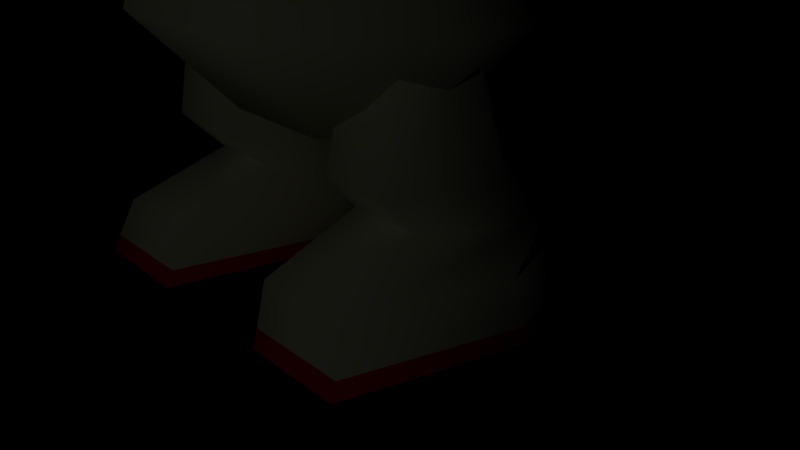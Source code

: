 # Source: olimar.blend  (saved by Blender 2.68.0; exported with 4.5.12 LTS)
import bpy
from mathutils import Matrix  # noqa: F401  (used for matrix-valued properties, if any)

bpy.ops.wm.read_factory_settings(use_empty=True)
scene = bpy.context.scene
scene.name = 'Scene'

# ---- collections
col_collection_1 = bpy.data.collections.new('Collection 1'); scene.collection.children.link(col_collection_1)

# ---- materials (node trees are filled in below, after node groups)
mat_backpack = bpy.data.materials.new('Backpack')
mat_backpack.alpha_threshold = 0.0
mat_backpack.use_transparent_shadow = False
mat_backpack.diffuse_color = (1.0, 0.0, 0.0, 1.0)
mat_backpack.roughness = 0.5
mat_backpack.line_color = (0.0, 0.0, 0.0, 1.0)
mat_nose = bpy.data.materials.new('Nose')
mat_nose.alpha_threshold = 0.0
mat_nose.use_transparent_shadow = False
mat_nose.diffuse_color = (0.6172, 0.3515, 0.1981, 1.0)
mat_nose.roughness = 0.5
mat_nose.line_color = (0.0, 0.0, 0.0, 1.0)
mat_head = bpy.data.materials.new('Head')
mat_head.alpha_threshold = 0.0
mat_head.use_transparent_shadow = False
mat_head.diffuse_color = (0.6724, 0.4287, 0.1981, 1.0)
mat_head.roughness = 0.5
mat_head.line_color = (0.0, 0.0, 0.0, 1.0)
mat_suit = bpy.data.materials.new('Suit')
mat_suit.alpha_threshold = 0.0
mat_suit.use_transparent_shadow = False
mat_suit.diffuse_color = (0.9615, 0.9615, 0.6846, 1.0)
mat_suit.roughness = 0.5
mat_suit.specular_intensity = 0.0
mat_suit.line_color = (0.0, 0.0, 0.0, 1.0)
mat_shoe_ring = bpy.data.materials.new('Shoe Ring')
mat_shoe_ring.alpha_threshold = 0.0
mat_shoe_ring.use_transparent_shadow = False
mat_shoe_ring.diffuse_color = (1.0, 0.0, 0.0, 1.0)
mat_shoe_ring.specular_color = (1.0, 0.9923, 1.0)
mat_shoe_ring.roughness = 0.5
mat_shoe_ring.specular_intensity = 1.0
mat_shoe_ring.line_color = (0.0, 0.0, 0.0, 1.0)
mat_stalk = bpy.data.materials.new('Stalk')
mat_stalk.alpha_threshold = 0.0
mat_stalk.use_transparent_shadow = False
mat_stalk.diffuse_color = (0.5395, 0.5583, 0.4508, 1.0)
mat_stalk.roughness = 0.5
mat_stalk.line_color = (0.0, 0.0, 0.0, 1.0)
mat_collar = bpy.data.materials.new('Collar')
mat_collar.alpha_threshold = 0.0
mat_collar.use_transparent_shadow = False
mat_collar.diffuse_color = (0.4222, 0.4333, 0.3496, 1.0)
mat_collar.roughness = 0.5
mat_collar.line_color = (0.0, 0.0, 0.0, 1.0)
mat_cuffs = bpy.data.materials.new('Cuffs')
mat_cuffs.alpha_threshold = 0.0
mat_cuffs.use_transparent_shadow = False
mat_cuffs.diffuse_color = (0.0, 0.0, 0.0, 1.0)
mat_cuffs.roughness = 0.5
mat_cuffs.line_color = (0.0, 0.0, 0.0, 1.0)
mat_gloves = bpy.data.materials.new('Gloves')
mat_gloves.alpha_threshold = 0.0
mat_gloves.use_transparent_shadow = False
mat_gloves.diffuse_color = (1.0, 0.0, 0.0, 1.0)
mat_gloves.roughness = 0.5
mat_gloves.line_color = (0.0, 0.0, 0.0, 1.0)
mat_ears = bpy.data.materials.new('Ears')
mat_ears.alpha_threshold = 0.0
mat_ears.use_transparent_shadow = False
mat_ears.diffuse_color = (0.6724, 0.4287, 0.1981, 1.0)
mat_ears.roughness = 0.5
mat_ears.line_color = (0.0, 0.0, 0.0, 1.0)

# ---- material node trees

# ---- world
world_world = bpy.data.worlds.new('World'); scene.world = world_world
world_world.color = (0.0, 0.0, 0.0)
world_world.use_sun_shadow = False
world_world.sun_shadow_jitter_overblur = 0.0
world_world.cycles.sampling_method = 'MANUAL'
world_world.cycles.sample_map_resolution = 256

# ---- cameras
cam_camera = bpy.data.cameras.new('Camera')
cam_camera.clip_end = 100.0
cam_camera.lens = 35.0
cam_camera.sensor_width = 32.0
cam_camera.sensor_height = 18.0
cam_camera.ortho_scale = 7.314
cam_camera.dof.focus_distance = 0.0
cam_camera.dof.aperture_fstop = 128.0

# ---- lights
light_lamp = bpy.data.lights.new('Lamp', 'POINT')
light_lamp.transmission_factor = 0.0
light_lamp.cutoff_distance = 30.0
light_lamp.energy = 100.0
light_lamp.shadow_buffer_clip_start = 1.001
light_lamp.shadow_soft_size = 0.1
light_lamp.shadow_maximum_resolution = 0.006
light_lamp.use_absolute_resolution = True
light_lamp.cycles.use_multiple_importance_sampling = False

# ---- meshes
me_backpack_cube = bpy.data.meshes.new('Backpack_Cube')
me_backpack_cube.from_pydata([(-1.603e-08, 7.78, 5.357), (-1.845, 9.979, 5.49), (-1.845, 8.563, 5.716), (-1.141, 9.706, 3.784), (-1.141, 8.29, 4.01), (1.141, 9.706, 3.784), (1.141, 8.29, 4.01), (1.739e-07, 10.61, 4.905), (1.845, 9.979, 5.49), (1.845, 8.563, 5.716), (9.628e-07, 10.15, 6.544), (9.61e-07, 8.731, 6.77), (-2.896, 12.02, 0.8086), (-4.096, 9.981, 0.3775), (-2.896, 7.943, -0.05348), (-1.448, 12.62, -2.025), (-2.048, 10.83, -3.63), (-1.448, 8.542, -2.887), (1.448, 12.62, -2.025), (2.048, 10.83, -3.63), (1.448, 8.542, -2.887), (2.896, 12.02, 0.8086), (4.096, 9.981, 0.3775), (2.896, 7.943, -0.05348), (1.448, 11.42, 3.642), (2.048, 9.134, 4.385), (1.448, 7.344, 2.78), (1.368e-07, 6.969, -0.232), (-4.223e-08, 12.86, 0.9871), (-1.448, 11.42, 3.642), (-2.048, 9.134, 4.385), (-1.448, 7.344, 2.78), (1.054, 3.641, -3.328), (1.259, 6.506, -3.613), (1.259, 6.506, -1.118), (1.054, 3.641, -1.403), (-1.259, 6.506, -1.118), (-1.054, 3.641, -1.403), (-1.259, 6.506, -3.613), (-1.054, 3.641, -3.328), (0.8732, 0.1427, -1.731), (0.7788, 0.8287, -1.622), (1.994, 0.8287, -1.622), (2.154, 0.1427, -1.731), (-1.994, 0.8287, -1.622), (-0.7788, 0.8287, -1.622), (-0.8732, 0.1427, -1.731), (-2.154, 0.1427, -1.731), (2.601, 0.8287, 0.3612), (2.794, 0.1427, 0.3643), (-2.601, 0.8287, 0.3612), (-2.794, 0.1427, 0.3643), (1.994, 0.8287, 2.183), (2.154, 0.1427, 2.46), (-1.994, 0.8287, 2.183), (-2.154, 0.1427, 2.46), (0.7788, 0.8287, 2.183), (0.8732, 0.1427, 2.46), (-0.7788, 0.8287, 2.183), (-0.8732, 0.1427, 2.46), (0.1714, 0.8287, 0.3612), (0.2329, 0.1427, 0.3643), (-0.1714, 0.8287, 0.3612), (-0.2329, 0.1427, 0.3643), (0.295, 1.193, -0.2428), (0.795, 1.132, -1.429), (-0.295, 1.193, -0.2428), (-0.795, 1.132, -1.429), (0.795, 1.253, 0.9437), (-0.795, 1.253, 0.9437), (1.795, 1.253, 0.9437), (-1.795, 1.253, 0.9437), (2.295, 1.193, -0.2428), (-2.295, 1.193, -0.2428), (1.795, 1.132, -1.429), (-1.795, 1.132, -1.429), (0.9164, 1.791, -0.7916), (1.916, 1.791, -0.7916), (-0.9164, 1.791, -0.7916), (-1.916, 1.791, -0.7916), (2.416, 1.791, 0.3145), (-2.416, 1.791, 0.3145), (1.916, 1.79, 1.421), (-1.916, 1.79, 1.421), (0.9164, 1.79, 1.421), (-0.9164, 1.79, 1.421), (0.4164, 1.791, 0.3145), (-0.4164, 1.791, 0.3145), (0.745, 3.349, 0.6069), (1.093, 3.35, 0.05018), (-0.745, 3.349, 0.6069), (-1.093, 3.35, 0.05018), (1.093, 3.348, 1.164), (-1.093, 3.348, 1.164), (1.789, 3.348, 1.164), (-1.789, 3.348, 1.164), (2.136, 3.349, 0.6069), (-2.136, 3.349, 0.6069), (1.789, 3.35, 0.05018), (-1.789, 3.35, 0.05018), (-2.13, 0.3543, -1.731), (-0.8481, 0.3543, -1.731), (-0.207, 0.3543, 0.3643), (-2.771, 0.3543, 0.3643), (-2.13, 0.3543, 2.374), (-0.8481, 0.3543, 2.374), (2.13, 0.3543, -1.731), (0.8481, 0.3543, -1.731), (2.771, 0.3543, 0.3643), (2.13, 0.3543, 2.374), (0.8481, 0.3543, 2.374), (0.207, 0.3543, 0.3643), (0.0, 21.62, -0.03314), (0.1972, 21.62, 0.3084), (0.0, 24.13, -0.03314), (0.1972, 24.13, 0.3084), (-0.1972, 21.62, 0.3084), (-0.1972, 24.13, 0.3084), (0.0, 15.62, -0.03314), (0.0, 18.13, -0.03314), (0.1972, 18.13, 0.3084), (0.1972, 15.62, 0.3084), (-0.1972, 18.13, 0.3084), (-0.1972, 15.62, 0.3084), (-1.013e-06, 3.375, -2.424), (2.418, 3.375, -1.003), (2.418, 3.375, 1.006), (1.002, 3.375, 2.427), (-1.002, 3.375, 2.427), (-2.418, 3.375, 1.006), (-2.418, 3.375, -1.003), (0.0, 2.127, -1.166), (-1.634, 2.127, -0.4263), (-1.634, 2.127, 0.6201), (-0.6769, 2.127, 1.36), (0.6769, 2.127, 1.36), (1.634, 2.127, 0.6201), (1.634, 2.127, -0.4263), (0.0, 2.127, 0.09688), (-5.066e-07, 6.451, -0.6975), (1.243, 6.286, -0.006463), (1.243, 6.053, 0.9708), (0.5147, 5.888, 1.662), (-0.5147, 5.888, 1.662), (-1.243, 6.053, 0.9708), (-1.243, 6.286, -0.006463), (-1.782, 7.034, -0.4334), (-9.835e-07, 7.326, -1.689), (-1.782, 6.621, 1.342), (-0.7381, 6.328, 2.597), (0.7381, 6.328, 2.597), (1.782, 6.621, 1.342), (1.782, 7.034, -0.4334), (0.0, 8.164, -0.4987), (0.0, 8.164, -0.4987), (0.0, 8.164, -0.4987), (0.0, 8.164, -0.4987), (0.0, 8.164, -0.4987), (0.0, 8.164, -0.4987), (0.0, 8.164, -0.4987), (0.0, 8.164, -0.4987), (0.0, 8.164, -0.4987), (0.7448, 15.29, 0.4865), (0.4587, 15.42, -0.3782), (0.0, 15.73, 0.1564), (-0.4613, 15.42, -0.3763), (-0.7438, 15.29, 0.4895), (0.001627, 15.21, 1.023), (-2.955, 6.025, 0.3482), (-5.037, 5.124, 0.9479), (-5.037, 5.124, -0.2516), (5.037, 5.124, 0.9479), (2.955, 6.025, 0.3482), (5.037, 5.124, -0.2516), (-5.21, 6.078, -0.3219), (-5.21, 6.078, 1.018), (5.21, 6.078, 1.018), (5.21, 6.078, -0.3219), (-3.069, 6.797, 0.1047), (-3.068, 6.057, -1.0), (3.068, 6.057, -1.0), (3.069, 6.797, 0.1047), (-2.678, 4.969, 0.06034), (2.678, 4.969, 0.06034), (-2.739, 6.057, 1.166), (2.739, 6.057, 1.166), (-4.077, 6.558, 0.3322), (-3.784, 5.88, 1.431), (4.077, 6.558, 0.3322), (3.784, 5.88, 1.431), (-3.698, 4.923, 0.2357), (3.698, 4.923, 0.2357), (-4.051, 5.902, -0.8502), (4.051, 5.902, -0.8502), (-4.514, 5.82, -0.8243), (-4.519, 6.502, 0.3964), (4.514, 5.82, -0.8243), (4.519, 6.502, 0.3964), (-4.184, 4.757, 0.2813), (4.184, 4.757, 0.2813), (-4.241, 5.761, 1.518), (4.241, 5.761, 1.518), (-4.314, 5.472, 0.3246), (4.314, 5.472, 0.3246), (-1.196, 6.167, 0.8476), (-1.374, 6.637, 0.1741), (1.196, 6.167, 0.8476), (1.374, 6.637, 0.1741), (-1.163, 5.476, 0.1459), (1.163, 5.476, 0.1459), (-1.374, 6.167, -0.5275), (1.374, 6.167, -0.5275), (4.261, 9.075, -1.145), (4.937, 11.49, -1.061), (4.425, 10.41, 1.071), (-4.425, 10.41, 1.071), (-4.937, 11.49, -1.061), (-4.261, 9.075, -1.145), (4.084, 9.258, 1.383), (3.896, 8.345, 0.0884), (-4.084, 9.258, 1.383), (-3.896, 8.345, 0.0884), (2.533, 9.796, 0.03481), (-2.533, 9.796, 0.03481)], [], [(2, 1, 3, 4), (4, 3, 5, 6), (6, 5, 8, 9), (9, 8, 10, 11), (10, 7, 1), (11, 10, 1, 2), (0, 11, 2), (0, 2, 4), (1, 7, 3), (0, 4, 6), (3, 7, 5), (0, 6, 9), (5, 7, 8), (0, 9, 11), (8, 7, 10), (14, 13, 16, 17), (13, 12, 15, 16), (16, 15, 18, 19), (17, 16, 19, 20), (19, 18, 21, 22), (20, 19, 22, 23), (23, 22, 25, 26), (22, 21, 24, 25), (25, 24, 29, 30), (26, 25, 30, 31), (27, 14, 17), (12, 28, 15), (27, 17, 20), (15, 28, 18), (27, 20, 23), (18, 28, 21), (27, 23, 26), (21, 28, 24), (24, 28, 29), (27, 26, 31), (31, 30, 13, 14), (27, 31, 14), (29, 28, 12), (30, 29, 12, 13), (32, 33, 34, 35), (35, 34, 36, 37), (37, 36, 38, 39), (33, 32, 39, 38), (37, 39, 32, 35), (33, 38, 36, 34), (107, 41, 42, 106), (100, 101, 46, 47), (106, 42, 48, 108), (103, 100, 47, 51), (108, 48, 52, 109), (104, 103, 51, 55), (109, 52, 56, 110), (105, 104, 55, 59), (110, 56, 60, 111), (102, 105, 59, 63), (107, 40, 61, 111), (102, 101, 45, 62), (41, 60, 64, 65), (66, 62, 45, 67), (60, 56, 68, 64), (69, 58, 62, 66), (56, 52, 70, 68), (71, 54, 58, 69), (52, 48, 72, 70), (73, 50, 54, 71), (48, 42, 74, 72), (75, 44, 50, 73), (42, 41, 65, 74), (67, 45, 44, 75), (74, 65, 76, 77), (78, 67, 75, 79), (72, 74, 77, 80), (79, 75, 73, 81), (70, 72, 80, 82), (81, 73, 71, 83), (68, 70, 82, 84), (83, 71, 69, 85), (64, 68, 84, 86), (85, 69, 66, 87), (65, 64, 86, 76), (87, 66, 67, 78), (76, 86, 88, 89), (90, 87, 78, 91), (86, 84, 92, 88), (93, 85, 87, 90), (84, 82, 94, 92), (95, 83, 85, 93), (82, 80, 96, 94), (97, 81, 83, 95), (80, 77, 98, 96), (99, 79, 81, 97), (77, 76, 89, 98), (91, 78, 79, 99), (44, 45, 101, 100), (50, 44, 100, 103), (54, 50, 103, 104), (58, 54, 104, 105), (62, 58, 105, 102), (63, 46, 101, 102), (40, 107, 106, 43), (43, 106, 108, 49), (49, 108, 109, 53), (53, 109, 110, 57), (57, 110, 111, 61), (41, 107, 111, 60), (120, 113, 116, 122), (112, 114, 115, 113), (113, 115, 117, 116), (114, 112, 116, 117), (119, 112, 113, 120), (118, 119, 120, 121), (121, 120, 122, 123), (119, 118, 123, 122), (112, 119, 122, 116), (124, 131, 132, 130), (132, 133, 129, 130), (128, 134, 135, 127), (126, 136, 137, 125), (129, 133, 134, 128), (125, 137, 131, 124), (140, 139, 147, 152), (138, 137, 136), (138, 136, 135), (138, 135, 134), (138, 134, 133), (138, 133, 132), (138, 132, 131), (142, 143, 128, 127), (129, 144, 145, 130), (126, 141, 142, 127), (145, 139, 124, 130), (143, 144, 129, 128), (125, 140, 141, 126), (139, 145, 146, 147), (145, 144, 148, 146), (144, 143, 149, 148), (143, 142, 150, 149), (142, 141, 151, 150), (141, 140, 152, 151), (152, 147, 154, 155), (147, 153, 154), (151, 152, 155, 156), (150, 151, 156, 157), (149, 150, 157, 158), (148, 149, 158, 159), (146, 148, 159, 160), (147, 146, 160, 153), (161, 154, 153), (161, 155, 154), (161, 156, 155), (161, 157, 156), (161, 158, 157), (161, 159, 158), (161, 160, 159), (161, 153, 160), (127, 135, 136, 126), (124, 139, 140, 125), (138, 131, 137), (162, 163, 164), (163, 165, 164), (165, 166, 164), (166, 167, 164), (167, 162, 164), (168, 170, 174), (168, 175, 169), (168, 174, 175), (169, 175, 174, 170), (177, 176, 171, 173), (168, 169, 170), (171, 172, 173), (176, 177, 172), (176, 172, 171), (173, 172, 177), (201, 189, 191, 199), (188, 181, 185, 189), (193, 180, 181, 188), (192, 186, 178, 179), (186, 192, 194, 195), (196, 193, 188, 197), (184, 182, 208, 204), (209, 183, 185, 206), (192, 190, 198, 194), (199, 191, 193, 196), (187, 186, 195, 200), (197, 188, 189, 201), (202, 195, 194), (196, 197, 203), (202, 194, 198), (199, 196, 203), (182, 190, 192, 179), (191, 183, 180, 193), (200, 195, 202), (203, 197, 201), (178, 184, 204, 205), (206, 185, 181, 207), (211, 180, 183, 209), (189, 185, 183, 191), (179, 178, 205, 210), (207, 181, 180, 211), (178, 186, 187, 184), (187, 190, 182, 184), (190, 187, 200, 198), (202, 198, 200), (182, 179, 210, 208), (201, 199, 203), (212, 213, 214), (215, 216, 217), (212, 214, 218, 219), (220, 215, 217, 221), (213, 212, 222), (223, 217, 216), (214, 213, 222), (223, 216, 215), (212, 219, 222), (223, 221, 217), (219, 218, 222), (223, 220, 221), (218, 214, 222), (223, 215, 220)])
me_backpack_cube.polygons.foreach_set('use_smooth', [True] * 219)
me_backpack_cube.polygons.foreach_set('material_index', [1, 1, 1, 1, 1, 1, 1, 1, 1, 1, 1, 1, 1, 1, 1, 2, 2, 2, 2, 2, 2, 2, 2, 2, 2, 2, 2, 2, 2, 2, 2, 2, 2, 2, 2, 2, 2, 2, 2, 0, 0, 0, 0, 0, 0, 3, 4, 3, 4, 3, 4, 3, 4, 3, 4, 4, 3, 3, 3, 3, 3, 3, 3, 3, 3, 3, 3, 3, 3, 3, 3, 3, 3, 3, 3, 3, 3, 3, 3, 3, 3, 3, 3, 3, 3, 3, 3, 3, 3, 3, 3, 3, 3, 3, 3, 3, 3, 3, 4, 4, 4, 4, 4, 4, 3, 5, 5, 5, 5, 5, 5, 5, 5, 5, 3, 3, 3, 3, 3, 3, 6, 3, 3, 3, 3, 3, 3, 3, 3, 3, 3, 3, 3, 6, 6, 6, 6, 6, 6, 6, 6, 6, 6, 6, 6, 6, 6, 3, 3, 3, 3, 3, 3, 3, 3, 3, 3, 3, 5, 5, 5, 5, 5, 8, 8, 8, 8, 8, 8, 8, 8, 8, 8, 7, 3, 3, 3, 7, 7, 3, 3, 7, 7, 7, 7, 8, 8, 8, 8, 3, 3, 8, 8, 3, 3, 3, 3, 3, 3, 3, 3, 7, 8, 3, 8, 9, 9, 9, 9, 9, 9, 9, 9, 9, 9, 9, 9, 9, 9])
_k = set([(40, 43), (40, 61), (43, 49), (46, 47), (46, 63), (47, 51), (49, 53), (51, 55), (53, 57), (55, 59), (57, 61), (59, 63), (88, 89), (88, 92), (89, 98), (90, 91), (90, 93), (91, 99), (92, 94), (93, 95), (94, 96), (95, 97), (96, 98), (97, 99), (114, 115), (114, 117), (115, 117), (118, 121), (118, 123), (121, 123), (162, 163), (162, 167), (163, 165), (165, 166), (166, 167), (204, 205), (204, 208), (205, 210), (206, 207), (206, 209), (207, 211), (208, 210), (209, 211)])
me_backpack_cube.attributes.new('sharp_edge', 'BOOLEAN', 'EDGE').data.foreach_set('value', [ (min(e.vertices), max(e.vertices)) in _k for e in me_backpack_cube.edges])
me_backpack_cube.materials.append(mat_backpack)
me_backpack_cube.materials.append(mat_nose)
me_backpack_cube.materials.append(mat_head)
me_backpack_cube.materials.append(mat_suit)
me_backpack_cube.materials.append(mat_shoe_ring)
me_backpack_cube.materials.append(mat_stalk)
me_backpack_cube.materials.append(mat_collar)
me_backpack_cube.materials.append(mat_cuffs)
me_backpack_cube.materials.append(mat_gloves)
me_backpack_cube.materials.append(mat_ears)
me_backpack_cube.use_remesh_preserve_volume = False
me_backpack_cube.use_remesh_preserve_attributes = False
me_backpack_cube.use_mirror_vertex_groups = False
me_backpack_cube.update()
arm_armature = bpy.data.armatures.new('Armature')  # bones are not reproduced

# ---- objects
ob_armature = bpy.data.objects.new('Armature', arm_armature)
ob_olimar = bpy.data.objects.new('Olimar', me_backpack_cube)
ob_lamp = bpy.data.objects.new('Lamp', light_lamp)
ob_camera = bpy.data.objects.new('Camera', cam_camera)

# ---- transforms, parenting, visibility, modifiers, constraints
ob_armature.location = (-1.419e-08, -0.3776, 3.384)
ob_armature.show_in_front = True
ob_armature.lineart.crease_threshold = 0.0
ob_olimar.location = (0.0, 0.0, 0.0)
ob_olimar.rotation_euler = (1.571, -0.0, 0.0)
ob_olimar.lineart.crease_threshold = 0.0
_vg = ob_olimar.vertex_groups.new(name='body')
_vg.add([32, 33, 34, 35, 36, 37, 38, 39, 124, 125, 126, 127, 128, 129, 130, 131, 132, 133, 134, 135, 136, 137, 138, 139, 140, 141, 142, 143, 144, 145, 146, 147, 148, 149, 150, 151, 152, 153, 154, 155, 156, 157, 158, 159, 160, 161], 1.0, 'REPLACE')
_vg = ob_olimar.vertex_groups.new(name='head')
_vg.add([0, 1, 2, 3, 4, 5, 6, 7, 8, 9, 10, 11, 12, 13, 14, 15, 16, 17, 18, 19, 20, 21, 22, 23, 24, 25, 26, 27, 28, 29, 30, 31, 162, 163, 164, 165, 166, 167, 212, 213, 214, 215, 216, 217, 218, 219, 220, 221, 222, 223], 1.0, 'REPLACE')
_vg = ob_olimar.vertex_groups.new(name='left_foot')
_vg.add([40, 41, 42, 43, 48, 49, 52, 53, 56, 57, 60, 61, 64, 65, 68, 70, 72, 74, 106, 107, 108, 109, 110, 111], 1.0, 'REPLACE')
_vg = ob_olimar.vertex_groups.new(name='left_thigh')
_vg.add([76, 77, 80, 82, 84, 86, 88, 89, 92, 94, 96, 98], 1.0, 'REPLACE')
_vg = ob_olimar.vertex_groups.new(name='left_calf')
_vg.add([64, 65, 68, 70, 72, 74], 1.0, 'REPLACE')
_vg = ob_olimar.vertex_groups.new(name='right_foot')
_vg.add([44, 45, 46, 47, 50, 51, 54, 55, 58, 59, 62, 63, 66, 67, 69, 71, 73, 75, 100, 101, 102, 103, 104, 105], 1.0, 'REPLACE')
_vg = ob_olimar.vertex_groups.new(name='right_thigh')
_vg.add([78, 79, 81, 83, 85, 87, 90, 91, 93, 95, 97, 99], 1.0, 'REPLACE')
_vg = ob_olimar.vertex_groups.new(name='right_calf')
_vg.add([66, 67, 69, 71, 73, 75], 1.0, 'REPLACE')
_vg = ob_olimar.vertex_groups.new(name='stalk_base')
_vg.add([118, 119, 120, 121, 122, 123], 1.0, 'REPLACE')
_vg = ob_olimar.vertex_groups.new(name='stalk_mid')
_vg.add([112, 113, 116], 1.0, 'REPLACE')
_vg = ob_olimar.vertex_groups.new(name='stalk_top')
_vg.add([114, 115, 117], 1.0, 'REPLACE')
_vg = ob_olimar.vertex_groups.new(name='left_arm')
_vg.add([180, 181, 183, 185, 206, 207, 209, 211], 1.0, 'REPLACE')
_vg = ob_olimar.vertex_groups.new(name='left_hand')
_vg.add([171, 172, 173, 176, 177, 188, 189, 191, 193, 196, 197, 199, 201, 203], 1.0, 'REPLACE')
_vg = ob_olimar.vertex_groups.new(name='right_arm')
_vg.add([178, 179, 182, 184, 204, 205, 208, 210], 1.0, 'REPLACE')
_vg = ob_olimar.vertex_groups.new(name='right_hand')
_vg.add([168, 169, 170, 174, 175, 178, 179, 182, 184, 186, 187, 190, 192, 194, 195, 198, 200, 202], 1.0, 'REPLACE')
_m = ob_olimar.modifiers.new('Armature', 'ARMATURE')
_m.object = ob_armature
ob_lamp.location = (4.487, -17.79, 9.537)
ob_lamp.rotation_euler = (0.6503, 0.05522, 1.866)
ob_lamp.lock_rotations_4d = False
ob_lamp.empty_display_type = 'ARROWS'
ob_lamp.color = (0.0, 0.0, 0.0, 0.0)
ob_lamp.lineart.crease_threshold = 0.0
ob_camera.location = (7.481, -6.508, 5.344)
ob_camera.rotation_euler = (1.109, 0.01082, 0.8149)
ob_camera.lock_rotations_4d = False
ob_camera.empty_display_type = 'ARROWS'
ob_camera.color = (0.0, 0.0, 0.0, 0.0)
ob_camera.display_type = 'WIRE'
ob_camera.lineart.crease_threshold = 0.0

# ---- collection membership
col_collection_1.objects.link(ob_armature)
col_collection_1.objects.link(ob_olimar)
col_collection_1.objects.link(ob_lamp)
col_collection_1.objects.link(ob_camera)

# ---- scene / render settings (as saved in the file)
scene.camera = ob_camera
scene.frame_start = 1; scene.frame_end = 250; scene.frame_set(6)
scene.render.engine = 'BLENDER_EEVEE_NEXT'
scene.render.image_settings.color_mode = 'RGB'
scene.render.image_settings.compression = 90
scene.render.resolution_percentage = 50
scene.render.dither_intensity = 0.0
scene.cycles.use_denoising = False
scene.cycles.samples = 10
scene.cycles.sampling_pattern = 'TABULATED_SOBOL'
scene.cycles.light_sampling_threshold = 0.0
scene.cycles.use_adaptive_sampling = False
scene.cycles.use_light_tree = False
scene.cycles.blur_glossy = 0.0
scene.cycles.volume_bounces = 1
scene.cycles.pixel_filter_type = 'GAUSSIAN'
scene.cycles.sample_clamp_indirect = 0.0
scene.view_settings.view_transform = 'Standard'
bpy.context.view_layer.update()
